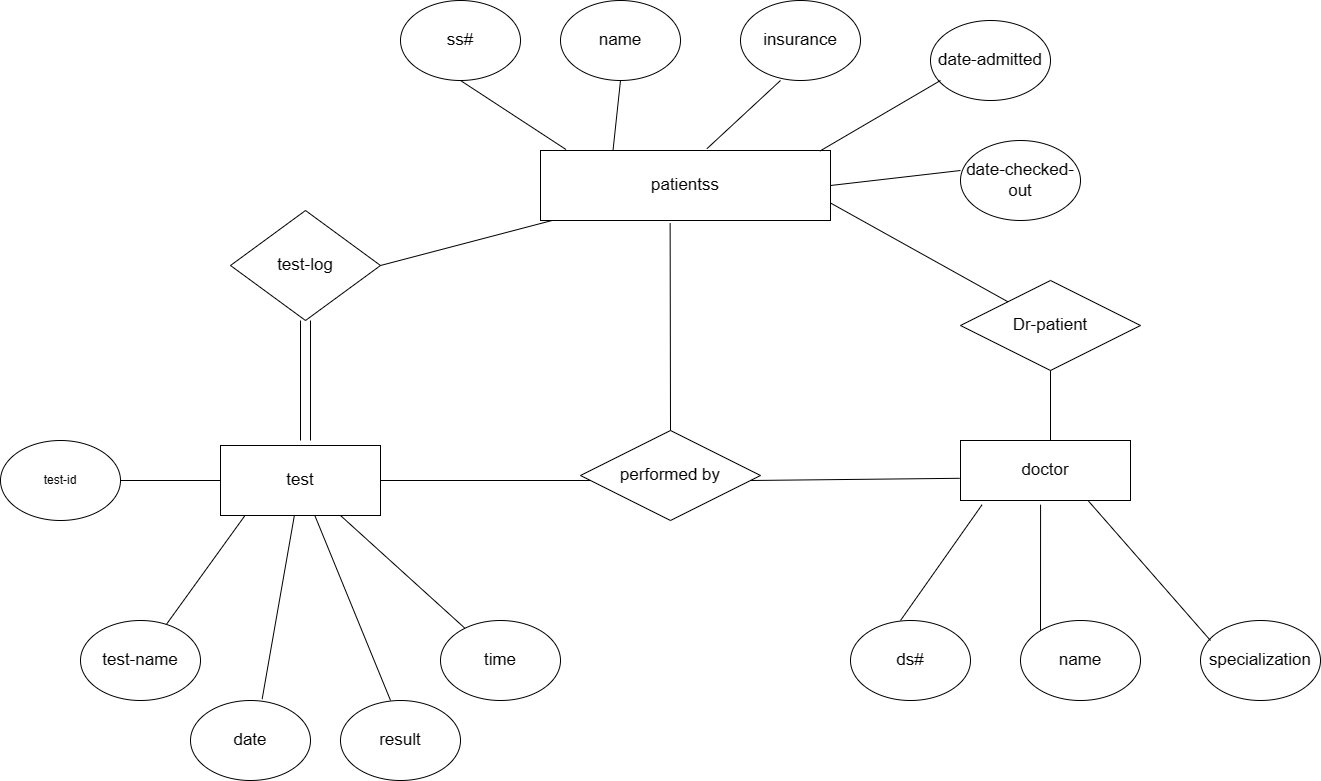

The diagram above was exported from draw.io. Its source (the exported page's mxGraphModel, read from the mxfile embedded in the PNG):
<mxGraphModel dx="880" dy="484" grid="1" gridSize="10" guides="1" tooltips="1" connect="1" arrows="1" fold="1" page="1" pageScale="1" pageWidth="850" pageHeight="1100" math="0" shadow="0" extFonts="Permanent Marker^https://fonts.googleapis.com/css?family=Permanent+Marker">
  <root>
    <mxCell id="0" />
    <mxCell id="1" parent="0" />
    <mxCell id="de5T6ZUJbzvHIidF2TCN-1" value="test-log" style="rhombus;whiteSpace=wrap;html=1;fontSize=17;" parent="1" vertex="1">
      <mxGeometry x="270" y="250" width="150" height="110" as="geometry" />
    </mxCell>
    <mxCell id="de5T6ZUJbzvHIidF2TCN-2" value="test" style="rounded=0;whiteSpace=wrap;html=1;fontSize=17;" parent="1" vertex="1">
      <mxGeometry x="260" y="485" width="160" height="70" as="geometry" />
    </mxCell>
    <mxCell id="de5T6ZUJbzvHIidF2TCN-3" value="test-id" style="ellipse;whiteSpace=wrap;html=1;" parent="1" vertex="1">
      <mxGeometry x="40" y="480" width="120" height="80" as="geometry" />
    </mxCell>
    <mxCell id="de5T6ZUJbzvHIidF2TCN-4" value="test-name" style="ellipse;whiteSpace=wrap;html=1;fontSize=17;" parent="1" vertex="1">
      <mxGeometry x="120" y="660" width="120" height="80" as="geometry" />
    </mxCell>
    <mxCell id="de5T6ZUJbzvHIidF2TCN-5" value="time" style="ellipse;whiteSpace=wrap;html=1;fontSize=17;" parent="1" vertex="1">
      <mxGeometry x="480" y="660" width="120" height="80" as="geometry" />
    </mxCell>
    <mxCell id="de5T6ZUJbzvHIidF2TCN-6" value="date" style="ellipse;whiteSpace=wrap;html=1;fontSize=17;" parent="1" vertex="1">
      <mxGeometry x="230" y="740" width="120" height="80" as="geometry" />
    </mxCell>
    <mxCell id="de5T6ZUJbzvHIidF2TCN-7" value="result" style="ellipse;whiteSpace=wrap;html=1;fontSize=17;" parent="1" vertex="1">
      <mxGeometry x="380" y="740" width="120" height="80" as="geometry" />
    </mxCell>
    <mxCell id="de5T6ZUJbzvHIidF2TCN-8" value="performed by" style="rhombus;whiteSpace=wrap;html=1;fontSize=17;" parent="1" vertex="1">
      <mxGeometry x="620" y="470" width="180" height="90" as="geometry" />
    </mxCell>
    <mxCell id="de5T6ZUJbzvHIidF2TCN-9" value="patientss" style="rounded=0;whiteSpace=wrap;html=1;fontSize=17;" parent="1" vertex="1">
      <mxGeometry x="580" y="190" width="290" height="70" as="geometry" />
    </mxCell>
    <mxCell id="de5T6ZUJbzvHIidF2TCN-10" value="ss#" style="ellipse;whiteSpace=wrap;html=1;fontSize=17;" parent="1" vertex="1">
      <mxGeometry x="440" y="40" width="120" height="80" as="geometry" />
    </mxCell>
    <mxCell id="de5T6ZUJbzvHIidF2TCN-11" value="name" style="ellipse;whiteSpace=wrap;html=1;fontSize=17;" parent="1" vertex="1">
      <mxGeometry x="600" y="40" width="120" height="80" as="geometry" />
    </mxCell>
    <mxCell id="de5T6ZUJbzvHIidF2TCN-12" value="insurance" style="ellipse;whiteSpace=wrap;html=1;fontSize=17;" parent="1" vertex="1">
      <mxGeometry x="780" y="40" width="120" height="80" as="geometry" />
    </mxCell>
    <mxCell id="de5T6ZUJbzvHIidF2TCN-13" value="date-checked-out" style="ellipse;whiteSpace=wrap;html=1;fontSize=17;" parent="1" vertex="1">
      <mxGeometry x="1000" y="180" width="120" height="80" as="geometry" />
    </mxCell>
    <mxCell id="de5T6ZUJbzvHIidF2TCN-14" value="date-admitted" style="ellipse;whiteSpace=wrap;html=1;fontSize=17;" parent="1" vertex="1">
      <mxGeometry x="970" y="60" width="120" height="80" as="geometry" />
    </mxCell>
    <mxCell id="de5T6ZUJbzvHIidF2TCN-15" value="Dr-patient" style="rhombus;whiteSpace=wrap;html=1;fontSize=17;" parent="1" vertex="1">
      <mxGeometry x="1000" y="320" width="180" height="90" as="geometry" />
    </mxCell>
    <mxCell id="de5T6ZUJbzvHIidF2TCN-16" value="doctor" style="rounded=0;whiteSpace=wrap;html=1;fontSize=17;" parent="1" vertex="1">
      <mxGeometry x="1000" y="480" width="170" height="60" as="geometry" />
    </mxCell>
    <mxCell id="de5T6ZUJbzvHIidF2TCN-17" value="ds#" style="ellipse;whiteSpace=wrap;html=1;fontSize=17;" parent="1" vertex="1">
      <mxGeometry x="890" y="660" width="120" height="80" as="geometry" />
    </mxCell>
    <mxCell id="de5T6ZUJbzvHIidF2TCN-18" value="name" style="ellipse;whiteSpace=wrap;html=1;fontSize=17;" parent="1" vertex="1">
      <mxGeometry x="1060" y="660" width="120" height="80" as="geometry" />
    </mxCell>
    <mxCell id="de5T6ZUJbzvHIidF2TCN-19" value="specialization" style="ellipse;whiteSpace=wrap;html=1;fontSize=17;" parent="1" vertex="1">
      <mxGeometry x="1240" y="660" width="120" height="80" as="geometry" />
    </mxCell>
    <mxCell id="de5T6ZUJbzvHIidF2TCN-20" value="" style="endArrow=none;html=1;rounded=0;fontSize=17;" parent="1" edge="1">
      <mxGeometry width="50" height="50" relative="1" as="geometry">
        <mxPoint x="340" y="480" as="sourcePoint" />
        <mxPoint x="340" y="360" as="targetPoint" />
      </mxGeometry>
    </mxCell>
    <mxCell id="de5T6ZUJbzvHIidF2TCN-21" value="" style="endArrow=none;html=1;rounded=0;fontSize=17;" parent="1" edge="1">
      <mxGeometry width="50" height="50" relative="1" as="geometry">
        <mxPoint x="350" y="480" as="sourcePoint" />
        <mxPoint x="350" y="360" as="targetPoint" />
      </mxGeometry>
    </mxCell>
    <mxCell id="de5T6ZUJbzvHIidF2TCN-22" value="" style="endArrow=none;html=1;rounded=0;exitX=1;exitY=0.5;exitDx=0;exitDy=0;fontSize=17;" parent="1" source="de5T6ZUJbzvHIidF2TCN-3" edge="1">
      <mxGeometry width="50" height="50" relative="1" as="geometry">
        <mxPoint x="210" y="570" as="sourcePoint" />
        <mxPoint x="260" y="520" as="targetPoint" />
      </mxGeometry>
    </mxCell>
    <mxCell id="de5T6ZUJbzvHIidF2TCN-23" value="" style="endArrow=none;html=1;rounded=0;entryX=0.155;entryY=0.994;entryDx=0;entryDy=0;entryPerimeter=0;fontSize=17;" parent="1" source="de5T6ZUJbzvHIidF2TCN-4" target="de5T6ZUJbzvHIidF2TCN-2" edge="1">
      <mxGeometry width="50" height="50" relative="1" as="geometry">
        <mxPoint x="230" y="610" as="sourcePoint" />
        <mxPoint x="280" y="560" as="targetPoint" />
      </mxGeometry>
    </mxCell>
    <mxCell id="de5T6ZUJbzvHIidF2TCN-24" value="" style="endArrow=none;html=1;rounded=0;exitX=0.597;exitY=-0.017;exitDx=0;exitDy=0;exitPerimeter=0;fontSize=17;" parent="1" source="de5T6ZUJbzvHIidF2TCN-6" target="de5T6ZUJbzvHIidF2TCN-2" edge="1">
      <mxGeometry width="50" height="50" relative="1" as="geometry">
        <mxPoint x="270" y="610" as="sourcePoint" />
        <mxPoint x="320" y="560" as="targetPoint" />
      </mxGeometry>
    </mxCell>
    <mxCell id="de5T6ZUJbzvHIidF2TCN-25" value="" style="endArrow=none;html=1;rounded=0;entryX=0.75;entryY=1;entryDx=0;entryDy=0;fontSize=17;" parent="1" source="de5T6ZUJbzvHIidF2TCN-5" target="de5T6ZUJbzvHIidF2TCN-2" edge="1">
      <mxGeometry width="50" height="50" relative="1" as="geometry">
        <mxPoint x="350" y="610" as="sourcePoint" />
        <mxPoint x="400" y="560" as="targetPoint" />
      </mxGeometry>
    </mxCell>
    <mxCell id="de5T6ZUJbzvHIidF2TCN-26" value="" style="endArrow=none;html=1;rounded=0;exitX=0.417;exitY=0;exitDx=0;exitDy=0;exitPerimeter=0;fontSize=17;" parent="1" source="de5T6ZUJbzvHIidF2TCN-7" target="de5T6ZUJbzvHIidF2TCN-2" edge="1">
      <mxGeometry width="50" height="50" relative="1" as="geometry">
        <mxPoint x="360" y="610" as="sourcePoint" />
        <mxPoint x="410" y="560" as="targetPoint" />
      </mxGeometry>
    </mxCell>
    <mxCell id="de5T6ZUJbzvHIidF2TCN-27" value="" style="endArrow=none;html=1;rounded=0;exitX=1;exitY=0.5;exitDx=0;exitDy=0;fontSize=17;" parent="1" source="de5T6ZUJbzvHIidF2TCN-2" edge="1">
      <mxGeometry width="50" height="50" relative="1" as="geometry">
        <mxPoint x="580" y="570" as="sourcePoint" />
        <mxPoint x="630" y="520" as="targetPoint" />
      </mxGeometry>
    </mxCell>
    <mxCell id="de5T6ZUJbzvHIidF2TCN-28" value="" style="endArrow=none;html=1;rounded=0;exitX=0.5;exitY=0;exitDx=0;exitDy=0;entryX=0.447;entryY=1.037;entryDx=0;entryDy=0;entryPerimeter=0;fontSize=17;" parent="1" source="de5T6ZUJbzvHIidF2TCN-8" target="de5T6ZUJbzvHIidF2TCN-9" edge="1">
      <mxGeometry width="50" height="50" relative="1" as="geometry">
        <mxPoint x="670" y="310" as="sourcePoint" />
        <mxPoint x="720" y="260" as="targetPoint" />
      </mxGeometry>
    </mxCell>
    <mxCell id="de5T6ZUJbzvHIidF2TCN-29" value="" style="endArrow=none;html=1;rounded=0;exitX=0.088;exitY=-0.014;exitDx=0;exitDy=0;exitPerimeter=0;fontSize=17;" parent="1" source="de5T6ZUJbzvHIidF2TCN-9" edge="1">
      <mxGeometry width="50" height="50" relative="1" as="geometry">
        <mxPoint x="450" y="170" as="sourcePoint" />
        <mxPoint x="500" y="120" as="targetPoint" />
      </mxGeometry>
    </mxCell>
    <mxCell id="de5T6ZUJbzvHIidF2TCN-30" value="" style="endArrow=none;html=1;rounded=0;exitX=0.25;exitY=0;exitDx=0;exitDy=0;fontSize=17;" parent="1" source="de5T6ZUJbzvHIidF2TCN-9" edge="1">
      <mxGeometry width="50" height="50" relative="1" as="geometry">
        <mxPoint x="610" y="170" as="sourcePoint" />
        <mxPoint x="660" y="120" as="targetPoint" />
      </mxGeometry>
    </mxCell>
    <mxCell id="de5T6ZUJbzvHIidF2TCN-31" value="" style="endArrow=none;html=1;rounded=0;exitX=1;exitY=0.5;exitDx=0;exitDy=0;fontSize=17;" parent="1" source="de5T6ZUJbzvHIidF2TCN-9" edge="1">
      <mxGeometry width="50" height="50" relative="1" as="geometry">
        <mxPoint x="950" y="260" as="sourcePoint" />
        <mxPoint x="1000" y="210" as="targetPoint" />
      </mxGeometry>
    </mxCell>
    <mxCell id="de5T6ZUJbzvHIidF2TCN-32" value="" style="endArrow=none;html=1;rounded=0;exitX=0.963;exitY=0.009;exitDx=0;exitDy=0;exitPerimeter=0;fontSize=17;" parent="1" source="de5T6ZUJbzvHIidF2TCN-9" edge="1">
      <mxGeometry width="50" height="50" relative="1" as="geometry">
        <mxPoint x="930" y="170" as="sourcePoint" />
        <mxPoint x="980" y="120" as="targetPoint" />
      </mxGeometry>
    </mxCell>
    <mxCell id="de5T6ZUJbzvHIidF2TCN-33" value="" style="endArrow=none;html=1;rounded=0;exitX=0.574;exitY=-0.026;exitDx=0;exitDy=0;exitPerimeter=0;fontSize=17;" parent="1" source="de5T6ZUJbzvHIidF2TCN-9" edge="1">
      <mxGeometry width="50" height="50" relative="1" as="geometry">
        <mxPoint x="770" y="170" as="sourcePoint" />
        <mxPoint x="820" y="120" as="targetPoint" />
      </mxGeometry>
    </mxCell>
    <mxCell id="de5T6ZUJbzvHIidF2TCN-34" value="" style="endArrow=none;html=1;rounded=0;entryX=-0.005;entryY=0.63;entryDx=0;entryDy=0;entryPerimeter=0;fontSize=17;" parent="1" target="de5T6ZUJbzvHIidF2TCN-16" edge="1">
      <mxGeometry width="50" height="50" relative="1" as="geometry">
        <mxPoint x="790" y="520" as="sourcePoint" />
        <mxPoint x="840" y="470" as="targetPoint" />
      </mxGeometry>
    </mxCell>
    <mxCell id="de5T6ZUJbzvHIidF2TCN-35" value="" style="endArrow=none;html=1;rounded=0;entryX=0.127;entryY=1.07;entryDx=0;entryDy=0;entryPerimeter=0;fontSize=17;" parent="1" target="de5T6ZUJbzvHIidF2TCN-16" edge="1">
      <mxGeometry width="50" height="50" relative="1" as="geometry">
        <mxPoint x="940" y="660" as="sourcePoint" />
        <mxPoint x="990" y="610" as="targetPoint" />
      </mxGeometry>
    </mxCell>
    <mxCell id="de5T6ZUJbzvHIidF2TCN-36" value="" style="endArrow=none;html=1;rounded=0;entryX=0.471;entryY=1.07;entryDx=0;entryDy=0;entryPerimeter=0;fontSize=17;" parent="1" target="de5T6ZUJbzvHIidF2TCN-16" edge="1">
      <mxGeometry width="50" height="50" relative="1" as="geometry">
        <mxPoint x="1080" y="670" as="sourcePoint" />
        <mxPoint x="1130" y="620" as="targetPoint" />
      </mxGeometry>
    </mxCell>
    <mxCell id="de5T6ZUJbzvHIidF2TCN-37" value="" style="endArrow=none;html=1;rounded=0;entryX=0.75;entryY=1;entryDx=0;entryDy=0;fontSize=17;" parent="1" target="de5T6ZUJbzvHIidF2TCN-16" edge="1">
      <mxGeometry width="50" height="50" relative="1" as="geometry">
        <mxPoint x="1250" y="680" as="sourcePoint" />
        <mxPoint x="1300" y="630" as="targetPoint" />
      </mxGeometry>
    </mxCell>
    <mxCell id="de5T6ZUJbzvHIidF2TCN-38" value="" style="endArrow=none;html=1;rounded=0;fontSize=17;" parent="1" edge="1">
      <mxGeometry width="50" height="50" relative="1" as="geometry">
        <mxPoint x="1090" y="480" as="sourcePoint" />
        <mxPoint x="1090" y="410" as="targetPoint" />
      </mxGeometry>
    </mxCell>
    <mxCell id="de5T6ZUJbzvHIidF2TCN-39" value="" style="endArrow=none;html=1;rounded=0;entryX=1;entryY=0.75;entryDx=0;entryDy=0;fontSize=17;" parent="1" source="de5T6ZUJbzvHIidF2TCN-15" target="de5T6ZUJbzvHIidF2TCN-9" edge="1">
      <mxGeometry width="50" height="50" relative="1" as="geometry">
        <mxPoint x="929.2893218813452" y="415" as="sourcePoint" />
        <mxPoint x="929.2893218813452" y="365" as="targetPoint" />
      </mxGeometry>
    </mxCell>
    <mxCell id="de5T6ZUJbzvHIidF2TCN-40" value="" style="endArrow=none;html=1;rounded=0;entryX=1;entryY=0.5;entryDx=0;entryDy=0;fontSize=17;" parent="1" source="de5T6ZUJbzvHIidF2TCN-9" target="de5T6ZUJbzvHIidF2TCN-1" edge="1">
      <mxGeometry width="50" height="50" relative="1" as="geometry">
        <mxPoint x="509.28932188134524" y="275" as="sourcePoint" />
        <mxPoint x="509.28932188134524" y="225" as="targetPoint" />
      </mxGeometry>
    </mxCell>
  </root>
</mxGraphModel>